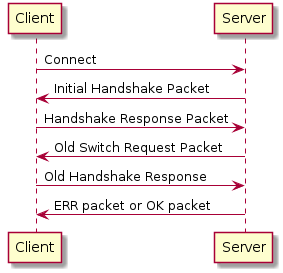

The diagram above was rendered by PlantUML. Its source (embedded in the PNG):
@startuml

Client -> Server: Connect
Server -> Client: Initial Handshake Packet
Client -> Server: Handshake Response Packet
Server -> Client: Old Switch Request Packet
Client -> Server: Old Handshake Response
Server -> Client: ERR packet or OK packet
@enduml